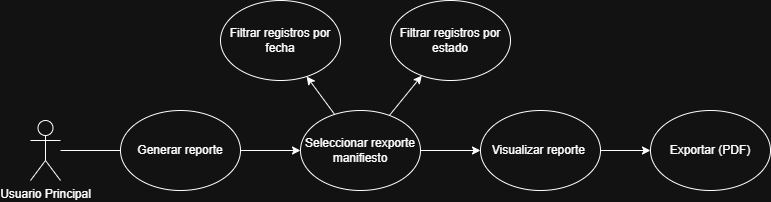

The diagram above was exported from draw.io. Its source (the exported page's mxGraphModel, read from the mxfile embedded in the PNG):
<mxGraphModel dx="852" dy="476" grid="1" gridSize="10" guides="1" tooltips="1" connect="1" arrows="1" fold="1" page="1" pageScale="1" pageWidth="827" pageHeight="1169" math="0" shadow="0">
  <root>
    <mxCell id="0" />
    <mxCell id="1" parent="0" />
    <mxCell id="hD1UKjUeGBUYeJYM8cwg-2" parent="1" style="shape=umlActor;verticalLabelPosition=bottom;verticalAlign=top;html=1;outlineConnect=0;" value="Usuario Principal" vertex="1">
      <mxGeometry height="60" width="30" x="150" y="270" as="geometry" />
    </mxCell>
    <mxCell id="hD1UKjUeGBUYeJYM8cwg-7" parent="1" style="ellipse;whiteSpace=wrap;html=1;" value="Generar reporte" vertex="1">
      <mxGeometry height="80" width="120" x="240" y="260" as="geometry" />
    </mxCell>
    <mxCell id="hD1UKjUeGBUYeJYM8cwg-9" edge="1" parent="1" source="hD1UKjUeGBUYeJYM8cwg-2" style="endArrow=none;html=1;rounded=0;" target="hD1UKjUeGBUYeJYM8cwg-7" value="">
      <mxGeometry height="50" relative="1" width="50" as="geometry">
        <mxPoint x="450" y="290" as="sourcePoint" />
        <mxPoint x="500" y="240" as="targetPoint" />
      </mxGeometry>
    </mxCell>
    <mxCell id="hD1UKjUeGBUYeJYM8cwg-17" parent="1" style="ellipse;whiteSpace=wrap;html=1;" value="Seleccionar rexporte manifiesto" vertex="1">
      <mxGeometry height="80" width="120" x="420" y="260" as="geometry" />
    </mxCell>
    <mxCell id="hD1UKjUeGBUYeJYM8cwg-18" edge="1" parent="1" source="hD1UKjUeGBUYeJYM8cwg-7" style="endArrow=classic;html=1;rounded=0;" target="hD1UKjUeGBUYeJYM8cwg-17" value="">
      <mxGeometry height="50" relative="1" width="50" as="geometry">
        <mxPoint x="380" y="370" as="sourcePoint" />
        <mxPoint x="418" y="412" as="targetPoint" />
      </mxGeometry>
    </mxCell>
    <mxCell id="hD1UKjUeGBUYeJYM8cwg-33" parent="1" style="ellipse;whiteSpace=wrap;html=1;" value="Filtrar registros por fecha" vertex="1">
      <mxGeometry height="80" width="120" x="340" y="150" as="geometry" />
    </mxCell>
    <mxCell id="hD1UKjUeGBUYeJYM8cwg-34" edge="1" parent="1" source="hD1UKjUeGBUYeJYM8cwg-17" style="endArrow=classic;html=1;rounded=0;" target="hD1UKjUeGBUYeJYM8cwg-33" value="">
      <mxGeometry height="50" relative="1" width="50" as="geometry">
        <mxPoint x="730" y="360" as="sourcePoint" />
        <mxPoint x="780" y="310" as="targetPoint" />
      </mxGeometry>
    </mxCell>
    <mxCell id="hD1UKjUeGBUYeJYM8cwg-43" parent="1" style="ellipse;whiteSpace=wrap;html=1;" value="Filtrar registros por estado" vertex="1">
      <mxGeometry height="80" width="120" x="510" y="150" as="geometry" />
    </mxCell>
    <mxCell id="hD1UKjUeGBUYeJYM8cwg-54" edge="1" parent="1" source="hD1UKjUeGBUYeJYM8cwg-17" style="endArrow=classic;html=1;rounded=0;" target="hD1UKjUeGBUYeJYM8cwg-43" value="">
      <mxGeometry height="50" relative="1" width="50" as="geometry">
        <mxPoint x="580" y="330" as="sourcePoint" />
        <mxPoint x="725" y="374" as="targetPoint" />
      </mxGeometry>
    </mxCell>
    <mxCell id="hD1UKjUeGBUYeJYM8cwg-65" parent="1" style="ellipse;whiteSpace=wrap;html=1;" value="Visualizar reporte&amp;nbsp;" vertex="1">
      <mxGeometry height="80" width="120" x="600" y="260" as="geometry" />
    </mxCell>
    <mxCell id="hD1UKjUeGBUYeJYM8cwg-66" parent="1" style="ellipse;whiteSpace=wrap;html=1;" value="Exportar (PDF)" vertex="1">
      <mxGeometry height="80" width="120" x="770" y="260" as="geometry" />
    </mxCell>
    <mxCell id="hD1UKjUeGBUYeJYM8cwg-67" edge="1" parent="1" source="hD1UKjUeGBUYeJYM8cwg-17" style="endArrow=classic;html=1;rounded=0;" target="hD1UKjUeGBUYeJYM8cwg-65" value="">
      <mxGeometry height="50" relative="1" width="50" as="geometry">
        <mxPoint x="594" y="-80" as="sourcePoint" />
        <mxPoint x="514" y="60" as="targetPoint" />
      </mxGeometry>
    </mxCell>
    <mxCell id="hD1UKjUeGBUYeJYM8cwg-68" edge="1" parent="1" source="hD1UKjUeGBUYeJYM8cwg-65" style="endArrow=classic;html=1;rounded=0;" target="hD1UKjUeGBUYeJYM8cwg-66" value="">
      <mxGeometry height="50" relative="1" width="50" as="geometry">
        <mxPoint x="754" y="80" as="sourcePoint" />
        <mxPoint x="754" y="140" as="targetPoint" />
      </mxGeometry>
    </mxCell>
  </root>
</mxGraphModel>